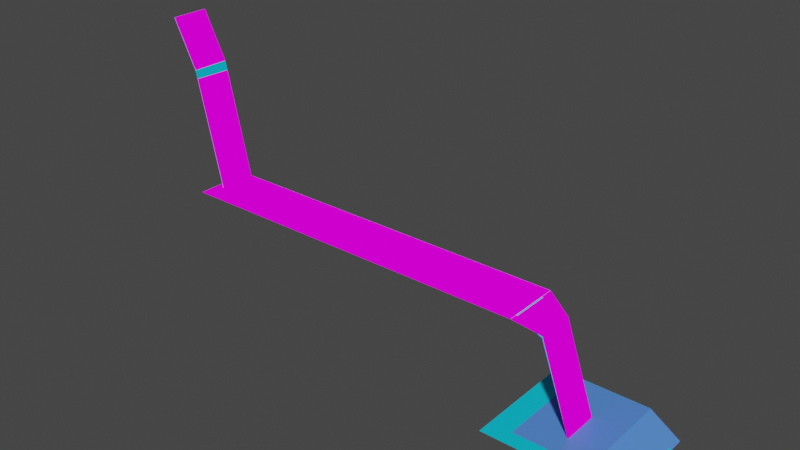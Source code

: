 # Source: waterfalls.blend  (saved by Blender 2.90.8; exported with 4.5.12 LTS)
import bpy
from mathutils import Matrix  # noqa: F401  (used for matrix-valued properties, if any)

bpy.ops.wm.read_factory_settings(use_empty=True)
scene = bpy.context.scene
scene.name = 'Scene'

# ---- collections
col_collection = bpy.data.collections.new('Collection'); scene.collection.children.link(col_collection)

# ---- images (referenced by path relative to the original .blend; pixels are not part of the script)
import os
ASSET_DIR = os.environ.get("B2B_ASSET_DIR", "")  # directory of the original .blend (textures are referenced by path, not embedded)
HERE = os.path.dirname(os.path.abspath(__file__))  # packed textures are extracted next to this script under _unpacked/

def load_image(name, relpath, width, height, colorspace="sRGB"):
    """Load a texture the original file referenced (path relative to the .blend, or extracted next to this script)."""
    p = next((c for c in (os.path.join(HERE, relpath), os.path.join(ASSET_DIR, relpath)) if relpath and os.path.exists(c)), "")
    if p:
        img = bpy.data.images.load(p, check_existing=True)
        img.name = name
    else:  # same state as the original file: an image datablock whose file is absent (Cycles renders it pink)
        img = bpy.data.images.new(name, width, height)
        img.source = "FILE"
        img.filepath = "//" + (relpath or name)
    img.colorspace_settings.name = colorspace
    return img
img_checkerfloortilepink_png = load_image('checkerFloorTilePink.png', 'checkerFloorTilePink.png', 1024, 1024, 'sRGB')

# ---- materials (node trees are filled in below, after node groups)
mat_m_blue_collectible = bpy.data.materials.new('m_blue_collectible')
mat_m_blue_collectible.use_transparent_shadow = False
mat_m_blue_collectible.diffuse_color = (0.0, 0.6092, 0.8118, 1.0)
mat_m_blue_collectible.roughness = 0.5528
mat_water = bpy.data.materials.new('water')
mat_water.use_transparent_shadow = False
mat_pond = bpy.data.materials.new('pond')
mat_pond.use_transparent_shadow = False

# ---- material node trees
mat_m_blue_collectible.use_nodes = True; mat_m_blue_collectible.node_tree.nodes.clear()
_N = mat_m_blue_collectible.node_tree.nodes; _L = mat_m_blue_collectible.node_tree.links
n0 = _N.new('ShaderNodeBsdfPrincipled'); n0.name = 'Principled BSDF'; n0.location = (10, 300)
n0.distribution = 'GGX'
n0.subsurface_method = 'BURLEY'
n0.inputs[0].default_value = (0.0, 0.6092, 0.8118, 1.0)
n0.inputs[2].default_value = 0.5528
n0.inputs[3].default_value = 1.45
n0.inputs[27].default_value = (0.0, 0.0, 0.0, 1.0)
n0.inputs[28].default_value = 1.0
n1 = _N.new('ShaderNodeOutputMaterial'); n1.name = 'Material Output'; n1.location = (300, 300)
n2 = _N.new('ShaderNodeNormalMap'); n2.name = 'Normal Map'; n2.location = (-300, -300)
n2.label = 'Normal/Map'
n2.inputs[0].default_value = 0.0
_L.new(n0.outputs[0], n1.inputs[0])
_L.new(n2.outputs[0], n0.inputs[5])
n1.is_active_output = True
mat_water.use_nodes = True; mat_water.node_tree.nodes.clear()
_N = mat_water.node_tree.nodes; _L = mat_water.node_tree.links
n0 = _N.new('ShaderNodeBsdfPrincipled'); n0.name = 'Principled BSDF'; n0.location = (10, 300)
n0.distribution = 'GGX'
n0.subsurface_method = 'BURLEY'
n0.inputs[3].default_value = 1.45
n0.inputs[27].default_value = (0.0, 0.0, 0.0, 1.0)
n0.inputs[28].default_value = 1.0
n1 = _N.new('ShaderNodeOutputMaterial'); n1.name = 'Material Output'; n1.location = (300, 300)
n2 = _N.new('ShaderNodeTexImage'); n2.name = 'Image Texture'; n2.location = (-438, 244)
n2.image = img_checkerfloortilepink_png
_L.new(n2.outputs[0], n1.inputs[0])
n1.is_active_output = True
mat_pond.use_nodes = True; mat_pond.node_tree.nodes.clear()
_N = mat_pond.node_tree.nodes; _L = mat_pond.node_tree.links
n0 = _N.new('ShaderNodeBsdfPrincipled'); n0.name = 'Principled BSDF'; n0.location = (10, 300)
n0.distribution = 'GGX'
n0.subsurface_method = 'BURLEY'
n0.inputs[0].default_value = (0.08857, 0.2464, 0.8, 1.0)
n0.inputs[3].default_value = 1.45
n0.inputs[27].default_value = (0.0, 0.0, 0.0, 1.0)
n0.inputs[28].default_value = 1.0
n1 = _N.new('ShaderNodeOutputMaterial'); n1.name = 'Material Output'; n1.location = (300, 300)
_L.new(n0.outputs[0], n1.inputs[0])
n1.is_active_output = True

# ---- world
world_world = bpy.data.worlds.new('World'); scene.world = world_world
world_world.use_nodes = True; world_world.node_tree.nodes.clear()
_N = world_world.node_tree.nodes; _L = world_world.node_tree.links
n0 = _N.new('ShaderNodeOutputWorld'); n0.name = 'World Output'; n0.location = (300, 300)
n1 = _N.new('ShaderNodeBackground'); n1.name = 'Background'; n1.location = (10, 300)
n1.inputs[0].default_value = (0.05088, 0.05088, 0.05088, 1.0)
_L.new(n1.outputs[0], n0.inputs[0])
n0.is_active_output = True
world_world.color = (0.05088, 0.05088, 0.05088)
world_world.use_sun_shadow = False
world_world.sun_shadow_jitter_overblur = 0.0

# ---- meshes
me_scene = bpy.data.meshes.new('Scene')
me_scene.from_pydata([(-500.0, -1.11e-14, 500.0), (-400.0, -1.11e-14, 500.0), (-300.0, -1.11e-14, 500.0), (-200.0, -1.11e-14, 500.0), (-100.0, -1.11e-14, 500.0), (0.0, -1.11e-14, 500.0), (100.0, -1.11e-14, 500.0), (200.0, -1.11e-14, 500.0), (300.0, -1.11e-14, 500.0), (400.0, -1.11e-14, 500.0), (500.0, -1.11e-14, 500.0), (-500.0, -8.882e-15, 400.0), (-400.0, -8.882e-15, 400.0), (-300.0, -8.882e-15, 400.0), (-200.0, -8.882e-15, 400.0), (-100.0, -8.882e-15, 400.0), (0.0, -8.882e-15, 400.0), (100.0, -8.882e-15, 400.0), (200.0, -8.882e-15, 400.0), (300.0, -8.882e-15, 400.0), (400.0, -8.882e-15, 400.0), (500.0, -8.882e-15, 400.0), (-500.0, -6.661e-15, 300.0), (-400.0, -6.661e-15, 300.0), (-300.0, -6.661e-15, 300.0), (-200.0, -6.661e-15, 300.0), (-100.0, -6.661e-15, 300.0), (0.0, -6.661e-15, 300.0), (100.0, -6.661e-15, 300.0), (200.0, -6.661e-15, 300.0), (300.0, -6.661e-15, 300.0), (400.0, -6.661e-15, 300.0), (500.0, -6.661e-15, 300.0), (-500.0, -4.441e-15, 200.0), (-400.0, -4.441e-15, 200.0), (-300.0, -4.441e-15, 200.0), (-200.0, -4.441e-15, 200.0), (-100.0, -4.441e-15, 200.0), (0.0, -4.441e-15, 200.0), (100.0, -4.441e-15, 200.0), (200.0, -4.441e-15, 200.0), (300.0, -4.441e-15, 200.0), (400.0, -4.441e-15, 200.0), (500.0, -4.441e-15, 200.0), (-500.0, -2.22e-15, 100.0), (-400.0, -2.22e-15, 100.0), (-300.0, -2.22e-15, 100.0), (-200.0, -2.22e-15, 100.0), (-100.0, -2.22e-15, 100.0), (0.0, -2.22e-15, 100.0), (100.0, -2.22e-15, 100.0), (200.0, -2.22e-15, 100.0), (300.0, -2.22e-15, 100.0), (400.0, -2.22e-15, 100.0), (500.0, -2.22e-15, 100.0), (-500.0, 0.0, 0.0), (-400.0, 0.0, 0.0), (-300.0, 0.0, 0.0), (-200.0, 0.0, 0.0), (-100.0, 0.0, 0.0), (0.0, 0.0, 0.0), (100.0, 0.0, 0.0), (200.0, 0.0, 0.0), (300.0, 0.0, 0.0), (400.0, 0.0, 0.0), (500.0, 0.0, 0.0), (-500.0, 2.22e-15, -100.0), (-400.0, 2.22e-15, -100.0), (-300.0, 2.22e-15, -100.0), (-200.0, 2.22e-15, -100.0), (-100.0, 2.22e-15, -100.0), (0.0, 2.22e-15, -100.0), (100.0, 2.22e-15, -100.0), (200.0, 2.22e-15, -100.0), (300.0, 2.22e-15, -100.0), (400.0, 2.22e-15, -100.0), (500.0, 2.22e-15, -100.0), (-500.0, 4.441e-15, -200.0), (-400.0, 4.441e-15, -200.0), (-300.0, 4.441e-15, -200.0), (-200.0, 4.441e-15, -200.0), (-100.0, 4.441e-15, -200.0), (0.0, 4.441e-15, -200.0), (100.0, 4.441e-15, -200.0), (200.0, 4.441e-15, -200.0), (300.0, 4.441e-15, -200.0), (400.0, 4.441e-15, -200.0), (500.0, 4.441e-15, -200.0), (-500.0, 6.661e-15, -300.0), (-400.0, 6.661e-15, -300.0), (-300.0, 6.661e-15, -300.0), (-200.0, 6.661e-15, -300.0), (-100.0, 6.661e-15, -300.0), (0.0, 6.661e-15, -300.0), (100.0, 6.661e-15, -300.0), (200.0, 6.661e-15, -300.0), (300.0, 6.661e-15, -300.0), (400.0, 6.661e-15, -300.0), (500.0, 6.661e-15, -300.0), (-500.0, 8.882e-15, -400.0), (-400.0, 8.882e-15, -400.0), (-300.0, 8.882e-15, -400.0), (-200.0, 8.882e-15, -400.0), (-100.0, 8.882e-15, -400.0), (0.0, 8.882e-15, -400.0), (100.0, 8.882e-15, -400.0), (200.0, 8.882e-15, -400.0), (300.0, 8.882e-15, -400.0), (400.0, 8.882e-15, -400.0), (500.0, 8.882e-15, -400.0), (-500.0, 1.11e-14, -500.0), (-400.0, 1.11e-14, -500.0), (-300.0, 1.11e-14, -500.0), (-200.0, 1.11e-14, -500.0), (-100.0, 1.11e-14, -500.0), (0.0, 1.11e-14, -500.0), (100.0, 1.11e-14, -500.0), (200.0, 1.11e-14, -500.0), (300.0, 1.11e-14, -500.0), (400.0, 1.11e-14, -500.0), (500.0, 1.11e-14, -500.0)], [], [(9, 10, 21), (9, 21, 20), (8, 9, 20), (20, 21, 32), (8, 20, 19), (7, 8, 19), (20, 32, 31), (19, 20, 31), (31, 32, 43), (7, 19, 18), (6, 7, 18), (19, 31, 30), (18, 19, 30), (31, 43, 42), (30, 31, 42), (42, 43, 54), (6, 18, 17), (5, 6, 17), (18, 30, 29), (17, 18, 29), (30, 42, 41), (29, 30, 41), (42, 54, 53), (41, 42, 53), (53, 54, 65), (5, 17, 16), (4, 5, 16), (17, 29, 28), (16, 17, 28), (29, 41, 40), (28, 29, 40), (41, 53, 52), (40, 41, 52), (53, 65, 64), (52, 53, 64), (64, 65, 76), (4, 16, 15), (3, 4, 15), (16, 28, 27), (15, 16, 27), (28, 40, 39), (27, 28, 39), (40, 52, 51), (39, 40, 51), (52, 64, 63), (51, 52, 63), (64, 76, 75), (63, 64, 75), (75, 76, 87), (3, 15, 14), (2, 3, 14), (15, 27, 26), (14, 15, 26), (27, 39, 38), (26, 27, 38), (39, 51, 50), (38, 39, 50), (51, 63, 62), (50, 51, 62), (63, 75, 74), (62, 63, 74), (75, 87, 86), (74, 75, 86), (86, 87, 98), (86, 98, 97), (97, 98, 109), (74, 86, 85), (85, 86, 97), (62, 74, 73), (73, 74, 85), (50, 62, 61), (61, 62, 73), (38, 50, 49), (49, 50, 61), (97, 109, 108), (108, 109, 120), (108, 120, 119), (85, 97, 96), (96, 97, 108), (107, 108, 119), (96, 108, 107), (107, 119, 118), (73, 85, 84), (84, 85, 96), (61, 73, 72), (72, 73, 84), (95, 96, 107), (84, 96, 95), (106, 107, 118), (95, 107, 106), (106, 118, 117), (83, 84, 95), (72, 84, 83), (60, 61, 72), (49, 61, 60), (94, 95, 106), (83, 95, 94), (105, 106, 117), (94, 106, 105), (105, 117, 116), (71, 72, 83), (60, 72, 71), (82, 83, 94), (71, 83, 82), (93, 94, 105), (82, 94, 93), (104, 105, 116), (93, 105, 104), (104, 116, 115), (103, 104, 115), (103, 115, 114), (92, 93, 104), (92, 104, 103), (81, 82, 93), (81, 93, 92), (70, 71, 82), (70, 82, 81), (59, 60, 71), (59, 71, 70), (102, 103, 114), (102, 114, 113), (91, 92, 103), (91, 103, 102), (80, 81, 92), (80, 92, 91), (69, 70, 81), (69, 81, 80), (101, 102, 113), (101, 113, 112), (90, 91, 102), (90, 102, 101), (79, 80, 91), (79, 91, 90), (100, 101, 112), (100, 112, 111), (89, 90, 101), (89, 101, 100), (99, 100, 111), (99, 111, 110), (88, 100, 99), (88, 89, 100), (77, 89, 88), (78, 90, 89), (77, 78, 89), (78, 79, 90), (66, 78, 77), (66, 67, 78), (67, 79, 78), (55, 67, 66), (67, 68, 79), (68, 80, 79), (68, 69, 80), (55, 56, 67), (56, 68, 67), (44, 56, 55), (57, 69, 68), (56, 57, 68), (44, 45, 56), (45, 57, 56), (33, 45, 44), (57, 58, 69), (58, 70, 69), (58, 59, 70), (33, 34, 45), (22, 34, 33), (45, 46, 57), (46, 58, 57), (34, 46, 45), (47, 59, 58), (46, 47, 58), (22, 23, 34), (11, 23, 22), (34, 35, 46), (35, 47, 46), (23, 35, 34), (47, 48, 59), (48, 60, 59), (48, 49, 60), (11, 12, 23), (0, 12, 11), (0, 1, 12), (23, 24, 35), (12, 24, 23), (35, 36, 47), (36, 48, 47), (24, 36, 35), (37, 49, 48), (36, 37, 48), (37, 38, 49), (26, 38, 37), (1, 13, 12), (12, 13, 24), (1, 2, 13), (2, 14, 13), (24, 25, 36), (25, 37, 36), (25, 26, 37), (13, 25, 24), (13, 14, 25), (14, 26, 25)])
me_scene.polygons.foreach_set('use_smooth', [True] * 200)
_uv = me_scene.uv_layers.new(name='UVSet0')
_uv.uv.foreach_set('vector', [0.9, 0.0, 1.0, 0.0, 1.0, 0.1, 0.9, 0.0, 1.0, 0.1, 0.9, 0.1, 0.8, 0.0, 0.9, 0.0, 0.9, 0.1, 0.9, 0.1, 1.0, 0.1, 1.0, 0.2, 0.8, 0.0, 0.9, 0.1, 0.8, 0.1, 0.7, 0.0, 0.8, 0.0, 0.8, 0.1, 0.9, 0.1, 1.0, 0.2, 0.9, 0.2, 0.8, 0.1, 0.9, 0.1, 0.9, 0.2, 0.9, 0.2, 1.0, 0.2, 1.0, 0.3, 0.7, 0.0, 0.8, 0.1, 0.7, 0.1, 0.6, 0.0, 0.7, 0.0, 0.7, 0.1, 0.8, 0.1, 0.9, 0.2, 0.8, 0.2, 0.7, 0.1, 0.8, 0.1, 0.8, 0.2, 0.9, 0.2, 1.0, 0.3, 0.9, 0.3, 0.8, 0.2, 0.9, 0.2, 0.9, 0.3, 0.9, 0.3, 1.0, 0.3, 1.0, 0.4, 0.6, 0.0, 0.7, 0.1, 0.6, 0.1, 0.5, 0.0, 0.6, 0.0, 0.6, 0.1, 0.7, 0.1, 0.8, 0.2, 0.7, 0.2, 0.6, 0.1, 0.7, 0.1, 0.7, 0.2, 0.8, 0.2, 0.9, 0.3, 0.8, 0.3, 0.7, 0.2, 0.8, 0.2, 0.8, 0.3, 0.9, 0.3, 1.0, 0.4, 0.9, 0.4, 0.8, 0.3, 0.9, 0.3, 0.9, 0.4, 0.9, 0.4, 1.0, 0.4, 1.0, 0.5, 0.5, 0.0, 0.6, 0.1, 0.5, 0.1, 0.4, 0.0, 0.5, 0.0, 0.5, 0.1, 0.6, 0.1, 0.7, 0.2, 0.6, 0.2, 0.5, 0.1, 0.6, 0.1, 0.6, 0.2, 0.7, 0.2, 0.8, 0.3, 0.7, 0.3, 0.6, 0.2, 0.7, 0.2, 0.7, 0.3, 0.8, 0.3, 0.9, 0.4, 0.8, 0.4, 0.7, 0.3, 0.8, 0.3, 0.8, 0.4, 0.9, 0.4, 1.0, 0.5, 0.9, 0.5, 0.8, 0.4, 0.9, 0.4, 0.9, 0.5, 0.9, 0.5, 1.0, 0.5, 1.0, 0.6, 0.4, 0.0, 0.5, 0.1, 0.4, 0.1, 0.3, 0.0, 0.4, 0.0, 0.4, 0.1, 0.5, 0.1, 0.6, 0.2, 0.5, 0.2, 0.4, 0.1, 0.5, 0.1, 0.5, 0.2, 0.6, 0.2, 0.7, 0.3, 0.6, 0.3, 0.5, 0.2, 0.6, 0.2, 0.6, 0.3, 0.7, 0.3, 0.8, 0.4, 0.7, 0.4, 0.6, 0.3, 0.7, 0.3, 0.7, 0.4, 0.8, 0.4, 0.9, 0.5, 0.8, 0.5, 0.7, 0.4, 0.8, 0.4, 0.8, 0.5, 0.9, 0.5, 1.0, 0.6, 0.9, 0.6, 0.8, 0.5, 0.9, 0.5, 0.9, 0.6, 0.9, 0.6, 1.0, 0.6, 1.0, 0.7, 0.3, 0.0, 0.4, 0.1, 0.3, 0.1, 0.2, 0.0, 0.3, 0.0, 0.3, 0.1, 0.4, 0.1, 0.5, 0.2, 0.4, 0.2, 0.3, 0.1, 0.4, 0.1, 0.4, 0.2, 0.5, 0.2, 0.6, 0.3, 0.5, 0.3, 0.4, 0.2, 0.5, 0.2, 0.5, 0.3, 0.6, 0.3, 0.7, 0.4, 0.6, 0.4, 0.5, 0.3, 0.6, 0.3, 0.6, 0.4, 0.7, 0.4, 0.8, 0.5, 0.7, 0.5, 0.6, 0.4, 0.7, 0.4, 0.7, 0.5, 0.8, 0.5, 0.9, 0.6, 0.8, 0.6, 0.7, 0.5, 0.8, 0.5, 0.8, 0.6, 0.9, 0.6, 1.0, 0.7, 0.9, 0.7, 0.8, 0.6, 0.9, 0.6, 0.9, 0.7, 0.9, 0.7, 1.0, 0.7, 1.0, 0.8, 0.9, 0.7, 1.0, 0.8, 0.9, 0.8, 0.9, 0.8, 1.0, 0.8, 1.0, 0.9, 0.8, 0.6, 0.9, 0.7, 0.8, 0.7, 0.8, 0.7, 0.9, 0.7, 0.9, 0.8, 0.7, 0.5, 0.8, 0.6, 0.7, 0.6, 0.7, 0.6, 0.8, 0.6, 0.8, 0.7, 0.6, 0.4, 0.7, 0.5, 0.6, 0.5, 0.6, 0.5, 0.7, 0.5, 0.7, 0.6, 0.5, 0.3, 0.6, 0.4, 0.5, 0.4, 0.5, 0.4, 0.6, 0.4, 0.6, 0.5, 0.9, 0.8, 1.0, 0.9, 0.9, 0.9, 0.9, 0.9, 1.0, 0.9, 1.0, 1.0, 0.9, 0.9, 1.0, 1.0, 0.9, 1.0, 0.8, 0.7, 0.9, 0.8, 0.8, 0.8, 0.8, 0.8, 0.9, 0.8, 0.9, 0.9, 0.8, 0.9, 0.9, 0.9, 0.9, 1.0, 0.8, 0.8, 0.9, 0.9, 0.8, 0.9, 0.8, 0.9, 0.9, 1.0, 0.8, 1.0, 0.7, 0.6, 0.8, 0.7, 0.7, 0.7, 0.7, 0.7, 0.8, 0.7, 0.8, 0.8, 0.6, 0.5, 0.7, 0.6, 0.6, 0.6, 0.6, 0.6, 0.7, 0.6, 0.7, 0.7, 0.7, 0.8, 0.8, 0.8, 0.8, 0.9, 0.7, 0.7, 0.8, 0.8, 0.7, 0.8, 0.7, 0.9, 0.8, 0.9, 0.8, 1.0, 0.7, 0.8, 0.8, 0.9, 0.7, 0.9, 0.7, 0.9, 0.8, 1.0, 0.7, 1.0, 0.6, 0.7, 0.7, 0.7, 0.7, 0.8, 0.6, 0.6, 0.7, 0.7, 0.6, 0.7, 0.5, 0.5, 0.6, 0.5, 0.6, 0.6, 0.5, 0.4, 0.6, 0.5, 0.5, 0.5, 0.6, 0.8, 0.7, 0.8, 0.7, 0.9, 0.6, 0.7, 0.7, 0.8, 0.6, 0.8, 0.6, 0.9, 0.7, 0.9, 0.7, 1.0, 0.6, 0.8, 0.7, 0.9, 0.6, 0.9, 0.6, 0.9, 0.7, 1.0, 0.6, 1.0, 0.5, 0.6, 0.6, 0.6, 0.6, 0.7, 0.5, 0.5, 0.6, 0.6, 0.5, 0.6, 0.5, 0.7, 0.6, 0.7, 0.6, 0.8, 0.5, 0.6, 0.6, 0.7, 0.5, 0.7, 0.5, 0.8, 0.6, 0.8, 0.6, 0.9, 0.5, 0.7, 0.6, 0.8, 0.5, 0.8, 0.5, 0.9, 0.6, 0.9, 0.6, 1.0, 0.5, 0.8, 0.6, 0.9, 0.5, 0.9, 0.5, 0.9, 0.6, 1.0, 0.5, 1.0, 0.4, 0.9, 0.5, 0.9, 0.5, 1.0, 0.4, 0.9, 0.5, 1.0, 0.4, 1.0, 0.4, 0.8, 0.5, 0.8, 0.5, 0.9, 0.4, 0.8, 0.5, 0.9, 0.4, 0.9, 0.4, 0.7, 0.5, 0.7, 0.5, 0.8, 0.4, 0.7, 0.5, 0.8, 0.4, 0.8, 0.4, 0.6, 0.5, 0.6, 0.5, 0.7, 0.4, 0.6, 0.5, 0.7, 0.4, 0.7, 0.4, 0.5, 0.5, 0.5, 0.5, 0.6, 0.4, 0.5, 0.5, 0.6, 0.4, 0.6, 0.3, 0.9, 0.4, 0.9, 0.4, 1.0, 0.3, 0.9, 0.4, 1.0, 0.3, 1.0, 0.3, 0.8, 0.4, 0.8, 0.4, 0.9, 0.3, 0.8, 0.4, 0.9, 0.3, 0.9, 0.3, 0.7, 0.4, 0.7, 0.4, 0.8, 0.3, 0.7, 0.4, 0.8, 0.3, 0.8, 0.3, 0.6, 0.4, 0.6, 0.4, 0.7, 0.3, 0.6, 0.4, 0.7, 0.3, 0.7, 0.2, 0.9, 0.3, 0.9, 0.3, 1.0, 0.2, 0.9, 0.3, 1.0, 0.2, 1.0, 0.2, 0.8, 0.3, 0.8, 0.3, 0.9, 0.2, 0.8, 0.3, 0.9, 0.2, 0.9, 0.2, 0.7, 0.3, 0.7, 0.3, 0.8, 0.2, 0.7, 0.3, 0.8, 0.2, 0.8, 0.1, 0.9, 0.2, 0.9, 0.2, 1.0, 0.1, 0.9, 0.2, 1.0, 0.1, 1.0, 0.1, 0.8, 0.2, 0.8, 0.2, 0.9, 0.1, 0.8, 0.2, 0.9, 0.1, 0.9, 0.0, 0.9, 0.1, 0.9, 0.1, 1.0, 0.0, 0.9, 0.1, 1.0, 0.0, 1.0, 0.0, 0.8, 0.1, 0.9, 0.0, 0.9, 0.0, 0.8, 0.1, 0.8, 0.1, 0.9, 0.0, 0.7, 0.1, 0.8, 0.0, 0.8, 0.1, 0.7, 0.2, 0.8, 0.1, 0.8, 0.0, 0.7, 0.1, 0.7, 0.1, 0.8, 0.1, 0.7, 0.2, 0.7, 0.2, 0.8, 0.0, 0.6, 0.1, 0.7, 0.0, 0.7, 0.0, 0.6, 0.1, 0.6, 0.1, 0.7, 0.1, 0.6, 0.2, 0.7, 0.1, 0.7, 0.0, 0.5, 0.1, 0.6, 0.0, 0.6, 0.1, 0.6, 0.2, 0.6, 0.2, 0.7, 0.2, 0.6, 0.3, 0.7, 0.2, 0.7, 0.2, 0.6, 0.3, 0.6, 0.3, 0.7, 0.0, 0.5, 0.1, 0.5, 0.1, 0.6, 0.1, 0.5, 0.2, 0.6, 0.1, 0.6, 0.0, 0.4, 0.1, 0.5, 0.0, 0.5, 0.2, 0.5, 0.3, 0.6, 0.2, 0.6, 0.1, 0.5, 0.2, 0.5, 0.2, 0.6, 0.0, 0.4, 0.1, 0.4, 0.1, 0.5, 0.1, 0.4, 0.2, 0.5, 0.1, 0.5, 0.0, 0.3, 0.1, 0.4, 0.0, 0.4, 0.2, 0.5, 0.3, 0.5, 0.3, 0.6, 0.3, 0.5, 0.4, 0.6, 0.3, 0.6, 0.3, 0.5, 0.4, 0.5, 0.4, 0.6, 0.0, 0.3, 0.1, 0.3, 0.1, 0.4, 0.0, 0.2, 0.1, 0.3, 0.0, 0.3, 0.1, 0.4, 0.2, 0.4, 0.2, 0.5, 0.2, 0.4, 0.3, 0.5, 0.2, 0.5, 0.1, 0.3, 0.2, 0.4, 0.1, 0.4, 0.3, 0.4, 0.4, 0.5, 0.3, 0.5, 0.2, 0.4, 0.3, 0.4, 0.3, 0.5, 0.0, 0.2, 0.1, 0.2, 0.1, 0.3, 0.0, 0.1, 0.1, 0.2, 0.0, 0.2, 0.1, 0.3, 0.2, 0.3, 0.2, 0.4, 0.2, 0.3, 0.3, 0.4, 0.2, 0.4, 0.1, 0.2, 0.2, 0.3, 0.1, 0.3, 0.3, 0.4, 0.4, 0.4, 0.4, 0.5, 0.4, 0.4, 0.5, 0.5, 0.4, 0.5, 0.4, 0.4, 0.5, 0.4, 0.5, 0.5, 0.0, 0.1, 0.1, 0.1, 0.1, 0.2, 0.0, 0.0, 0.1, 0.1, 0.0, 0.1, 0.0, 0.0, 0.1, 0.0, 0.1, 0.1, 0.1, 0.2, 0.2, 0.2, 0.2, 0.3, 0.1, 0.1, 0.2, 0.2, 0.1, 0.2, 0.2, 0.3, 0.3, 0.3, 0.3, 0.4, 0.3, 0.3, 0.4, 0.4, 0.3, 0.4, 0.2, 0.2, 0.3, 0.3, 0.2, 0.3, 0.4, 0.3, 0.5, 0.4, 0.4, 0.4, 0.3, 0.3, 0.4, 0.3, 0.4, 0.4, 0.4, 0.3, 0.5, 0.3, 0.5, 0.4, 0.4, 0.2, 0.5, 0.3, 0.4, 0.3, 0.1, 0.0, 0.2, 0.1, 0.1, 0.1, 0.1, 0.1, 0.2, 0.1, 0.2, 0.2, 0.1, 0.0, 0.2, 0.0, 0.2, 0.1, 0.2, 0.0, 0.3, 0.1, 0.2, 0.1, 0.2, 0.2, 0.3, 0.2, 0.3, 0.3, 0.3, 0.2, 0.4, 0.3, 0.3, 0.3, 0.3, 0.2, 0.4, 0.2, 0.4, 0.3, 0.2, 0.1, 0.3, 0.2, 0.2, 0.2, 0.2, 0.1, 0.3, 0.1, 0.3, 0.2, 0.3, 0.1, 0.4, 0.2, 0.3, 0.2])
me_scene.materials.append(mat_m_blue_collectible)
me_scene.use_remesh_fix_poles = True
me_scene.use_remesh_preserve_attributes = False
me_scene.use_mirror_vertex_groups = False
me_scene.update()
me_scene.normals_split_custom_set([tuple(v) for v in zip(*[iter([0.0, 1.0, 2.22e-17, 0.0, 1.0, 2.22e-17, 0.0, 1.0, 2.22e-17, 0.0, 1.0, 2.22e-17, 0.0, 1.0, 2.22e-17, 0.0, 1.0, 2.22e-17, 0.0, 1.0, 2.22e-17, 0.0, 1.0, 2.22e-17, 0.0, 1.0, 2.22e-17, 0.0, 1.0, 2.22e-17, 0.0, 1.0, 2.22e-17, 0.0, 1.0, 2.22e-17, 0.0, 1.0, 2.22e-17, 0.0, 1.0, 2.22e-17, 0.0, 1.0, 2.22e-17, 0.0, 1.0, 2.22e-17, 0.0, 1.0, 2.22e-17, 0.0, 1.0, 2.22e-17, 0.0, 1.0, 2.22e-17, 0.0, 1.0, 2.22e-17, 0.0, 1.0, 2.22e-17, 0.0, 1.0, 2.22e-17, 0.0, 1.0, 2.22e-17, 0.0, 1.0, 2.22e-17, 0.0, 1.0, 2.22e-17, 0.0, 1.0, 2.22e-17, 0.0, 1.0, 2.22e-17, 0.0, 1.0, 2.22e-17, 0.0, 1.0, 2.22e-17, 0.0, 1.0, 2.22e-17, 0.0, 1.0, 2.22e-17, 0.0, 1.0, 2.22e-17, 0.0, 1.0, 2.22e-17, 0.0, 1.0, 2.22e-17, 0.0, 1.0, 2.22e-17, 0.0, 1.0, 2.22e-17, 0.0, 1.0, 2.22e-17, 0.0, 1.0, 2.22e-17, 0.0, 1.0, 2.22e-17, 0.0, 1.0, 2.22e-17, 0.0, 1.0, 2.22e-17, 0.0, 1.0, 2.22e-17, 0.0, 1.0, 2.22e-17, 0.0, 1.0, 2.22e-17, 0.0, 1.0, 2.22e-17, 0.0, 1.0, 2.22e-17, 0.0, 1.0, 2.22e-17, 0.0, 1.0, 2.22e-17, 0.0, 1.0, 2.22e-17, 0.0, 1.0, 2.22e-17, 0.0, 1.0, 2.22e-17, 0.0, 1.0, 2.22e-17, 0.0, 1.0, 2.22e-17, 0.0, 1.0, 2.22e-17, 0.0, 1.0, 2.22e-17, 0.0, 1.0, 2.22e-17, 0.0, 1.0, 2.22e-17, 0.0, 1.0, 2.22e-17, 0.0, 1.0, 2.22e-17, 0.0, 1.0, 2.22e-17, 0.0, 1.0, 2.22e-17, 0.0, 1.0, 2.22e-17, 0.0, 1.0, 2.22e-17, 0.0, 1.0, 2.22e-17, 0.0, 1.0, 2.22e-17, 0.0, 1.0, 2.22e-17, 0.0, 1.0, 2.22e-17, 0.0, 1.0, 2.22e-17, 0.0, 1.0, 2.22e-17, 0.0, 1.0, 2.22e-17, 0.0, 1.0, 2.22e-17, 0.0, 1.0, 2.22e-17, 0.0, 1.0, 2.22e-17, 0.0, 1.0, 2.22e-17, 0.0, 1.0, 2.22e-17, 0.0, 1.0, 2.22e-17, 0.0, 1.0, 2.22e-17, 0.0, 1.0, 2.22e-17, 0.0, 1.0, 2.22e-17, 0.0, 1.0, 2.22e-17, 0.0, 1.0, 2.22e-17, 0.0, 1.0, 2.22e-17, 0.0, 1.0, 2.22e-17, 0.0, 1.0, 2.22e-17, 0.0, 1.0, 2.22e-17, 0.0, 1.0, 2.22e-17, 0.0, 1.0, 2.22e-17, 0.0, 1.0, 2.22e-17, 0.0, 1.0, 2.22e-17, 0.0, 1.0, 2.22e-17, 0.0, 1.0, 2.22e-17, 0.0, 1.0, 2.22e-17, 0.0, 1.0, 2.22e-17, 0.0, 1.0, 2.22e-17, 0.0, 1.0, 2.22e-17, 0.0, 1.0, 2.22e-17, 0.0, 1.0, 2.22e-17, 0.0, 1.0, 2.22e-17, 0.0, 1.0, 2.22e-17, 0.0, 1.0, 2.22e-17, 0.0, 1.0, 2.22e-17, 0.0, 1.0, 2.22e-17, 0.0, 1.0, 2.22e-17, 0.0, 1.0, 2.22e-17, 0.0, 1.0, 2.22e-17, 0.0, 1.0, 2.22e-17, 0.0, 1.0, 2.22e-17, 0.0, 1.0, 2.22e-17, 0.0, 1.0, 2.22e-17, 0.0, 1.0, 2.22e-17, 0.0, 1.0, 2.22e-17, 0.0, 1.0, 2.22e-17, 0.0, 1.0, 2.22e-17, 0.0, 1.0, 2.22e-17, 0.0, 1.0, 2.22e-17, 0.0, 1.0, 2.22e-17, 0.0, 1.0, 2.22e-17, 0.0, 1.0, 2.22e-17, 0.0, 1.0, 2.22e-17, 0.0, 1.0, 2.22e-17, 0.0, 1.0, 2.22e-17, 0.0, 1.0, 2.22e-17, 0.0, 1.0, 2.22e-17, 0.0, 1.0, 2.22e-17, 0.0, 1.0, 2.22e-17, 0.0, 1.0, 2.22e-17, 0.0, 1.0, 2.22e-17, 0.0, 1.0, 2.22e-17, 0.0, 1.0, 2.22e-17, 0.0, 1.0, 2.22e-17, 0.0, 1.0, 2.22e-17, 0.0, 1.0, 2.22e-17, 0.0, 1.0, 2.22e-17, 0.0, 1.0, 2.22e-17, 0.0, 1.0, 2.22e-17, 0.0, 1.0, 2.22e-17, 0.0, 1.0, 2.22e-17, 0.0, 1.0, 2.22e-17, 0.0, 1.0, 2.22e-17, 0.0, 1.0, 2.22e-17, 0.0, 1.0, 2.22e-17, 0.0, 1.0, 2.22e-17, 0.0, 1.0, 2.22e-17, 0.0, 1.0, 2.22e-17, 0.0, 1.0, 2.22e-17, 0.0, 1.0, 2.22e-17, 0.0, 1.0, 2.22e-17, 0.0, 1.0, 2.22e-17, 0.0, 1.0, 2.22e-17, 0.0, 1.0, 2.22e-17, 0.0, 1.0, 2.22e-17, 0.0, 1.0, 2.22e-17, 0.0, 1.0, 2.22e-17, 0.0, 1.0, 2.22e-17, 0.0, 1.0, 2.22e-17, 0.0, 1.0, 2.22e-17, 0.0, 1.0, 2.22e-17, 0.0, 1.0, 2.22e-17, 0.0, 1.0, 2.22e-17, 0.0, 1.0, 2.22e-17, 0.0, 1.0, 2.22e-17, 0.0, 1.0, 2.22e-17, 0.0, 1.0, 2.22e-17, 0.0, 1.0, 2.22e-17, 0.0, 1.0, 2.22e-17, 0.0, 1.0, 2.22e-17, 0.0, 1.0, 2.22e-17, 0.0, 1.0, 2.22e-17, 0.0, 1.0, 2.22e-17, 0.0, 1.0, 2.22e-17, 0.0, 1.0, 2.22e-17, 0.0, 1.0, 2.22e-17, 0.0, 1.0, 2.22e-17, 0.0, 1.0, 2.22e-17, 0.0, 1.0, 2.22e-17, 0.0, 1.0, 2.22e-17, 0.0, 1.0, 2.22e-17, 0.0, 1.0, 2.22e-17, 0.0, 1.0, 2.22e-17, 0.0, 1.0, 2.22e-17, 0.0, 1.0, 2.22e-17, 0.0, 1.0, 2.22e-17, 0.0, 1.0, 2.22e-17, 0.0, 1.0, 2.22e-17, 0.0, 1.0, 2.22e-17, 0.0, 1.0, 2.22e-17, 0.0, 1.0, 2.22e-17, 0.0, 1.0, 2.22e-17, 0.0, 1.0, 2.22e-17, 0.0, 1.0, 2.22e-17, 0.0, 1.0, 2.22e-17, 0.0, 1.0, 2.22e-17, 0.0, 1.0, 2.22e-17, 0.0, 1.0, 2.22e-17, 0.0, 1.0, 2.22e-17, 0.0, 1.0, 2.22e-17, 0.0, 1.0, 2.22e-17, 0.0, 1.0, 2.22e-17, 0.0, 1.0, 2.22e-17, 0.0, 1.0, 2.22e-17, 0.0, 1.0, 2.22e-17, 0.0, 1.0, 2.22e-17, 0.0, 1.0, 2.22e-17, 0.0, 1.0, 2.22e-17, 0.0, 1.0, 2.22e-17, 0.0, 1.0, 2.22e-17, 0.0, 1.0, 2.22e-17, 0.0, 1.0, 2.22e-17, 0.0, 1.0, 2.22e-17, 0.0, 1.0, 2.22e-17, 0.0, 1.0, 2.22e-17, 0.0, 1.0, 2.22e-17, 0.0, 1.0, 2.22e-17, 0.0, 1.0, 2.22e-17, 0.0, 1.0, 2.22e-17, 0.0, 1.0, 2.22e-17, 0.0, 1.0, 2.22e-17, 0.0, 1.0, 2.22e-17, 0.0, 1.0, 2.22e-17, 0.0, 1.0, 2.22e-17, 0.0, 1.0, 2.22e-17, 0.0, 1.0, 2.22e-17, 0.0, 1.0, 2.22e-17, 0.0, 1.0, 2.22e-17, 0.0, 1.0, 2.22e-17, 0.0, 1.0, 2.22e-17, 0.0, 1.0, 2.22e-17, 0.0, 1.0, 2.22e-17, 0.0, 1.0, 2.22e-17, 0.0, 1.0, 2.22e-17, 0.0, 1.0, 2.22e-17, 0.0, 1.0, 2.22e-17, 0.0, 1.0, 2.22e-17, 0.0, 1.0, 2.22e-17, 0.0, 1.0, 2.22e-17, 0.0, 1.0, 2.22e-17, 0.0, 1.0, 2.22e-17, 0.0, 1.0, 2.22e-17, 0.0, 1.0, 2.22e-17, 0.0, 1.0, 2.22e-17, 0.0, 1.0, 2.22e-17, 0.0, 1.0, 2.22e-17, 0.0, 1.0, 2.22e-17, 0.0, 1.0, 2.22e-17, 0.0, 1.0, 2.22e-17, 0.0, 1.0, 2.22e-17, 0.0, 1.0, 2.22e-17, 0.0, 1.0, 2.22e-17, 0.0, 1.0, 2.22e-17, 0.0, 1.0, 2.22e-17, 0.0, 1.0, 2.22e-17, 0.0, 1.0, 2.22e-17, 0.0, 1.0, 2.22e-17, 0.0, 1.0, 2.22e-17, 0.0, 1.0, 2.22e-17, 0.0, 1.0, 2.22e-17, 0.0, 1.0, 2.22e-17, 0.0, 1.0, 2.22e-17, 0.0, 1.0, 2.22e-17, 0.0, 1.0, 2.22e-17, 0.0, 1.0, 2.22e-17, 0.0, 1.0, 2.22e-17, 0.0, 1.0, 2.22e-17, 0.0, 1.0, 2.22e-17, 0.0, 1.0, 2.22e-17, 0.0, 1.0, 2.22e-17, 0.0, 1.0, 2.22e-17, 0.0, 1.0, 2.22e-17, 0.0, 1.0, 2.22e-17, 0.0, 1.0, 2.22e-17, 0.0, 1.0, 2.22e-17, 0.0, 1.0, 2.22e-17, 0.0, 1.0, 2.22e-17, 0.0, 1.0, 2.22e-17, 0.0, 1.0, 2.22e-17, 0.0, 1.0, 2.22e-17, 0.0, 1.0, 2.22e-17, 0.0, 1.0, 2.22e-17, 0.0, 1.0, 2.22e-17, 0.0, 1.0, 2.22e-17, 0.0, 1.0, 2.22e-17, 0.0, 1.0, 2.22e-17, 0.0, 1.0, 2.22e-17, 0.0, 1.0, 2.22e-17, 0.0, 1.0, 2.22e-17, 0.0, 1.0, 2.22e-17, 0.0, 1.0, 2.22e-17, 0.0, 1.0, 2.22e-17, 0.0, 1.0, 2.22e-17, 0.0, 1.0, 2.22e-17, 0.0, 1.0, 2.22e-17, 0.0, 1.0, 2.22e-17, 0.0, 1.0, 2.22e-17, 0.0, 1.0, 2.22e-17, 0.0, 1.0, 2.22e-17, 0.0, 1.0, 2.22e-17, 0.0, 1.0, 2.22e-17, 0.0, 1.0, 2.22e-17, 0.0, 1.0, 2.22e-17, 0.0, 1.0, 2.22e-17, 0.0, 1.0, 2.22e-17, 0.0, 1.0, 2.22e-17, 0.0, 1.0, 2.22e-17, 0.0, 1.0, 2.22e-17, 0.0, 1.0, 2.22e-17, 0.0, 1.0, 2.22e-17, 0.0, 1.0, 2.22e-17, 0.0, 1.0, 2.22e-17, 0.0, 1.0, 2.22e-17, 0.0, 1.0, 2.22e-17, 0.0, 1.0, 2.22e-17, 0.0, 1.0, 2.22e-17, 0.0, 1.0, 2.22e-17, 0.0, 1.0, 2.22e-17, 0.0, 1.0, 2.22e-17, 0.0, 1.0, 2.22e-17, 0.0, 1.0, 2.22e-17, 0.0, 1.0, 2.22e-17, 0.0, 1.0, 2.22e-17, 0.0, 1.0, 2.22e-17, 0.0, 1.0, 2.22e-17, 0.0, 1.0, 2.22e-17, 0.0, 1.0, 2.22e-17, 0.0, 1.0, 2.22e-17, 0.0, 1.0, 2.22e-17, 0.0, 1.0, 2.22e-17, 0.0, 1.0, 2.22e-17, 0.0, 1.0, 2.22e-17, 0.0, 1.0, 2.22e-17, 0.0, 1.0, 2.22e-17, 0.0, 1.0, 2.22e-17, 0.0, 1.0, 2.22e-17, 0.0, 1.0, 2.22e-17, 0.0, 1.0, 2.22e-17, 0.0, 1.0, 2.22e-17, 0.0, 1.0, 2.22e-17, 0.0, 1.0, 2.22e-17, 0.0, 1.0, 2.22e-17, 0.0, 1.0, 2.22e-17, 0.0, 1.0, 2.22e-17, 0.0, 1.0, 2.22e-17, 0.0, 1.0, 2.22e-17, 0.0, 1.0, 2.22e-17, 0.0, 1.0, 2.22e-17, 0.0, 1.0, 2.22e-17, 0.0, 1.0, 2.22e-17, 0.0, 1.0, 2.22e-17, 0.0, 1.0, 2.22e-17, 0.0, 1.0, 2.22e-17, 0.0, 1.0, 2.22e-17, 0.0, 1.0, 2.22e-17, 0.0, 1.0, 2.22e-17, 0.0, 1.0, 2.22e-17, 0.0, 1.0, 2.22e-17, 0.0, 1.0, 2.22e-17, 0.0, 1.0, 2.22e-17, 0.0, 1.0, 2.22e-17, 0.0, 1.0, 2.22e-17, 0.0, 1.0, 2.22e-17, 0.0, 1.0, 2.22e-17, 0.0, 1.0, 2.22e-17, 0.0, 1.0, 2.22e-17, 0.0, 1.0, 2.22e-17, 0.0, 1.0, 2.22e-17, 0.0, 1.0, 2.22e-17, 0.0, 1.0, 2.22e-17, 0.0, 1.0, 2.22e-17, 0.0, 1.0, 2.22e-17, 0.0, 1.0, 2.22e-17, 0.0, 1.0, 2.22e-17, 0.0, 1.0, 2.22e-17, 0.0, 1.0, 2.22e-17, 0.0, 1.0, 2.22e-17, 0.0, 1.0, 2.22e-17, 0.0, 1.0, 2.22e-17, 0.0, 1.0, 2.22e-17, 0.0, 1.0, 2.22e-17, 0.0, 1.0, 2.22e-17, 0.0, 1.0, 2.22e-17, 0.0, 1.0, 2.22e-17, 0.0, 1.0, 2.22e-17, 0.0, 1.0, 2.22e-17, 0.0, 1.0, 2.22e-17, 0.0, 1.0, 2.22e-17, 0.0, 1.0, 2.22e-17, 0.0, 1.0, 2.22e-17, 0.0, 1.0, 2.22e-17, 0.0, 1.0, 2.22e-17, 0.0, 1.0, 2.22e-17, 0.0, 1.0, 2.22e-17, 0.0, 1.0, 2.22e-17, 0.0, 1.0, 2.22e-17, 0.0, 1.0, 2.22e-17, 0.0, 1.0, 2.22e-17, 0.0, 1.0, 2.22e-17, 0.0, 1.0, 2.22e-17, 0.0, 1.0, 2.22e-17, 0.0, 1.0, 2.22e-17, 0.0, 1.0, 2.22e-17, 0.0, 1.0, 2.22e-17, 0.0, 1.0, 2.22e-17, 0.0, 1.0, 2.22e-17, 0.0, 1.0, 2.22e-17, 0.0, 1.0, 2.22e-17, 0.0, 1.0, 2.22e-17, 0.0, 1.0, 2.22e-17, 0.0, 1.0, 2.22e-17, 0.0, 1.0, 2.22e-17, 0.0, 1.0, 2.22e-17, 0.0, 1.0, 2.22e-17, 0.0, 1.0, 2.22e-17, 0.0, 1.0, 2.22e-17, 0.0, 1.0, 2.22e-17, 0.0, 1.0, 2.22e-17, 0.0, 1.0, 2.22e-17, 0.0, 1.0, 2.22e-17, 0.0, 1.0, 2.22e-17, 0.0, 1.0, 2.22e-17, 0.0, 1.0, 2.22e-17, 0.0, 1.0, 2.22e-17, 0.0, 1.0, 2.22e-17, 0.0, 1.0, 2.22e-17, 0.0, 1.0, 2.22e-17, 0.0, 1.0, 2.22e-17, 0.0, 1.0, 2.22e-17, 0.0, 1.0, 2.22e-17, 0.0, 1.0, 2.22e-17, 0.0, 1.0, 2.22e-17, 0.0, 1.0, 2.22e-17, 0.0, 1.0, 2.22e-17, 0.0, 1.0, 2.22e-17, 0.0, 1.0, 2.22e-17, 0.0, 1.0, 2.22e-17, 0.0, 1.0, 2.22e-17, 0.0, 1.0, 2.22e-17, 0.0, 1.0, 2.22e-17, 0.0, 1.0, 2.22e-17, 0.0, 1.0, 2.22e-17, 0.0, 1.0, 2.22e-17, 0.0, 1.0, 2.22e-17, 0.0, 1.0, 2.22e-17, 0.0, 1.0, 2.22e-17, 0.0, 1.0, 2.22e-17, 0.0, 1.0, 2.22e-17, 0.0, 1.0, 2.22e-17, 0.0, 1.0, 2.22e-17, 0.0, 1.0, 2.22e-17, 0.0, 1.0, 2.22e-17, 0.0, 1.0, 2.22e-17, 0.0, 1.0, 2.22e-17, 0.0, 1.0, 2.22e-17, 0.0, 1.0, 2.22e-17, 0.0, 1.0, 2.22e-17, 0.0, 1.0, 2.22e-17, 0.0, 1.0, 2.22e-17, 0.0, 1.0, 2.22e-17, 0.0, 1.0, 2.22e-17, 0.0, 1.0, 2.22e-17, 0.0, 1.0, 2.22e-17, 0.0, 1.0, 2.22e-17, 0.0, 1.0, 2.22e-17, 0.0, 1.0, 2.22e-17, 0.0, 1.0, 2.22e-17, 0.0, 1.0, 2.22e-17, 0.0, 1.0, 2.22e-17, 0.0, 1.0, 2.22e-17, 0.0, 1.0, 2.22e-17, 0.0, 1.0, 2.22e-17, 0.0, 1.0, 2.22e-17, 0.0, 1.0, 2.22e-17, 0.0, 1.0, 2.22e-17, 0.0, 1.0, 2.22e-17, 0.0, 1.0, 2.22e-17, 0.0, 1.0, 2.22e-17, 0.0, 1.0, 2.22e-17, 0.0, 1.0, 2.22e-17, 0.0, 1.0, 2.22e-17, 0.0, 1.0, 2.22e-17, 0.0, 1.0, 2.22e-17, 0.0, 1.0, 2.22e-17, 0.0, 1.0, 2.22e-17, 0.0, 1.0, 2.22e-17, 0.0, 1.0, 2.22e-17, 0.0, 1.0, 2.22e-17, 0.0, 1.0, 2.22e-17, 0.0, 1.0, 2.22e-17, 0.0, 1.0, 2.22e-17, 0.0, 1.0, 2.22e-17, 0.0, 1.0, 2.22e-17, 0.0, 1.0, 2.22e-17, 0.0, 1.0, 2.22e-17, 0.0, 1.0, 2.22e-17, 0.0, 1.0, 2.22e-17, 0.0, 1.0, 2.22e-17, 0.0, 1.0, 2.22e-17, 0.0, 1.0, 2.22e-17, 0.0, 1.0, 2.22e-17, 0.0, 1.0, 2.22e-17, 0.0, 1.0, 2.22e-17, 0.0, 1.0, 2.22e-17, 0.0, 1.0, 2.22e-17, 0.0, 1.0, 2.22e-17, 0.0, 1.0, 2.22e-17, 0.0, 1.0, 2.22e-17, 0.0, 1.0, 2.22e-17, 0.0, 1.0, 2.22e-17, 0.0, 1.0, 2.22e-17, 0.0, 1.0, 2.22e-17, 0.0, 1.0, 2.22e-17, 0.0, 1.0, 2.22e-17, 0.0, 1.0, 2.22e-17, 0.0, 1.0, 2.22e-17, 0.0, 1.0, 2.22e-17, 0.0, 1.0, 2.22e-17, 0.0, 1.0, 2.22e-17, 0.0, 1.0, 2.22e-17, 0.0, 1.0, 2.22e-17, 0.0, 1.0, 2.22e-17, 0.0, 1.0, 2.22e-17, 0.0, 1.0, 2.22e-17, 0.0, 1.0, 2.22e-17, 0.0, 1.0, 2.22e-17, 0.0, 1.0, 2.22e-17, 0.0, 1.0, 2.22e-17, 0.0, 1.0, 2.22e-17, 0.0, 1.0, 2.22e-17, 0.0, 1.0, 2.22e-17, 0.0, 1.0, 2.22e-17, 0.0, 1.0, 2.22e-17, 0.0, 1.0, 2.22e-17, 0.0, 1.0, 2.22e-17, 0.0, 1.0, 2.22e-17, 0.0, 1.0, 2.22e-17, 0.0, 1.0, 2.22e-17, 0.0, 1.0, 2.22e-17, 0.0, 1.0, 2.22e-17, 0.0, 1.0, 2.22e-17, 0.0, 1.0, 2.22e-17, 0.0, 1.0, 2.22e-17, 0.0, 1.0, 2.22e-17, 0.0, 1.0, 2.22e-17, 0.0, 1.0, 2.22e-17, 0.0, 1.0, 2.22e-17, 0.0, 1.0, 2.22e-17, 0.0, 1.0, 2.22e-17, 0.0, 1.0, 2.22e-17, 0.0, 1.0, 2.22e-17, 0.0, 1.0, 2.22e-17, 0.0, 1.0, 2.22e-17, 0.0, 1.0, 2.22e-17, 0.0, 1.0, 2.22e-17, 0.0, 1.0, 2.22e-17, 0.0, 1.0, 2.22e-17, 0.0, 1.0, 2.22e-17, 0.0, 1.0, 2.22e-17, 0.0, 1.0, 2.22e-17, 0.0, 1.0, 2.22e-17, 0.0, 1.0, 2.22e-17, 0.0, 1.0, 2.22e-17, 0.0, 1.0, 2.22e-17, 0.0, 1.0, 2.22e-17, 0.0, 1.0, 2.22e-17, 0.0, 1.0, 2.22e-17, 0.0, 1.0, 2.22e-17, 0.0, 1.0, 2.22e-17, 0.0, 1.0, 2.22e-17, 0.0, 1.0, 2.22e-17, 0.0, 1.0, 2.22e-17, 0.0, 1.0, 2.22e-17, 0.0, 1.0, 2.22e-17, 0.0, 1.0, 2.22e-17, 0.0, 1.0, 2.22e-17, 0.0, 1.0, 2.22e-17, 0.0, 1.0, 2.22e-17, 0.0, 1.0, 2.22e-17, 0.0, 1.0, 2.22e-17, 0.0, 1.0, 2.22e-17, 0.0, 1.0, 2.22e-17, 0.0, 1.0, 2.22e-17, 0.0, 1.0, 2.22e-17, 0.0, 1.0, 2.22e-17, 0.0, 1.0, 2.22e-17, 0.0, 1.0, 2.22e-17, 0.0, 1.0, 2.22e-17, 0.0, 1.0, 2.22e-17, 0.0, 1.0, 2.22e-17, 0.0, 1.0, 2.22e-17, 0.0, 1.0, 2.22e-17, 0.0, 1.0, 2.22e-17, 0.0, 1.0, 2.22e-17, 0.0, 1.0, 2.22e-17, 0.0, 1.0, 2.22e-17, 0.0, 1.0, 2.22e-17, 0.0, 1.0, 2.22e-17, 0.0, 1.0, 2.22e-17, 0.0, 1.0, 2.22e-17, 0.0, 1.0, 2.22e-17, 0.0, 1.0, 2.22e-17, 0.0, 1.0, 2.22e-17, 0.0, 1.0, 2.22e-17])] * 3)])
me_plane = bpy.data.meshes.new('Plane')
me_plane.from_pydata([(-42.51, -2.97, 23.46), (-40.47, -2.97, 19.49), (-42.51, 0.2018, 23.46), (-40.47, 0.2018, 19.49), (-38.01, -2.97, 8.858), (-38.01, 0.2018, 8.858), (-40.14, -3.667, 9.011), (-8.773, -3.667, 9.011), (-40.14, 1.33, 9.011), (-8.773, 1.33, 9.011), (-6.541, -3.003, 8.239), (-6.541, 0.2198, 8.239), (-3.923, -3.003, 0.7157), (-3.923, 0.2198, 0.7157), (-7.373, -4.84, 0.8411), (-1.241, -4.84, 0.8411), (-7.373, 3.824, 0.8411), (-1.241, 3.824, 0.8411), (1.281, -4.84, -0.8169), (1.281, 3.824, -0.8169)], [], [(0, 1, 3, 2), (3, 1, 4, 5), (6, 7, 9, 8), (9, 7, 10, 11), (11, 10, 12, 13), (14, 15, 17, 16), (17, 15, 18, 19)])
me_plane.polygons.foreach_set('material_index', [0, 0, 0, 0, 0, 1, 1])
_uv = me_plane.uv_layers.new(name='UVMap')
_uv.uv.foreach_set('vector', [0.6613, 1.274, 0.6613, 0.8142, 0.334, 0.8142, 0.334, 1.274, 0.334, 0.8142, 0.6613, 0.8142, 0.6613, -0.3123, 0.334, -0.3123, 0.755, 2.644, 0.755, -0.5931, 0.2393, -0.5931, 0.2393, 2.644, 0.2393, -0.5931, 0.755, -0.5931, 0.6865, -0.8467, 0.3539, -0.8467, 0.3539, -0.8467, 0.6865, -0.8467, 0.6865, -1.644, 0.3539, -1.644, 0.9384, 0.9753, 0.9384, 0.3426, 0.04429, 0.3426, 0.04429, 0.9753, 0.04429, 0.3426, 0.9384, 0.3426, 0.9384, 0.03101, 0.04429, 0.03101])
me_plane.materials.append(mat_water)
me_plane.materials.append(mat_pond)
me_plane.use_remesh_fix_poles = True
me_plane.use_remesh_preserve_attributes = False
me_plane.use_mirror_vertex_groups = False
me_plane.update()

# ---- objects
ob_plane = bpy.data.objects.new('Plane', me_scene)
ob_plane__1 = bpy.data.objects.new('Plane__1_', me_scene)
ob_plane__2 = bpy.data.objects.new('Plane__2_', me_scene)
ob_plane__3 = bpy.data.objects.new('Plane__3_', me_scene)
ob_plane__4 = bpy.data.objects.new('Plane__4_', me_scene)
ob_plane__5 = bpy.data.objects.new('Plane__5_', me_scene)
ob_plane__7 = bpy.data.objects.new('Plane__7_', me_scene)
ob_water_rough = bpy.data.objects.new('water_rough', None)
ob_waterfalls = bpy.data.objects.new('waterfalls', me_plane)

# ---- transforms, parenting, visibility, modifiers, constraints
ob_plane.parent = ob_water_rough
ob_plane.location = (-4149.0, 2146.0, 138.7)
ob_plane.rotation_euler = (0.0, 0.0, -1.097)
ob_plane.scale = (0.45, 1.0, 0.32)
ob_plane.color = (0.8, 0.8, 0.8, 1.0)
ob_plane.lineart.crease_threshold = 0.0
ob_plane__1.parent = ob_water_rough
ob_plane__1.location = (-3935.0, 1462.0, 138.7)
ob_plane__1.rotation_euler = (0.0, 0.0, -1.345)
ob_plane__1.scale = (1.0, 1.0, 0.32)
ob_plane__1.color = (0.8, 0.8, 0.8, 1.0)
ob_plane__1.lineart.crease_threshold = 0.0
ob_plane__2.parent = ob_water_rough
ob_plane__2.location = (-2445.0, 901.0, 115.7)
ob_plane__2.scale = (3.14, 1.0, 0.5)
ob_plane__2.color = (0.8, 0.8, 0.8, 1.0)
ob_plane__2.lineart.crease_threshold = 0.0
ob_plane__3.parent = ob_water_rough
ob_plane__3.location = (-762.6, 851.1, 138.7)
ob_plane__3.rotation_euler = (0.0, 0.0, -0.4189)
ob_plane__3.scale = (0.25, 1.0, 0.32)
ob_plane__3.color = (0.8, 0.8, 0.8, 1.0)
ob_plane__3.lineart.crease_threshold = 0.0
ob_plane__4.parent = ob_water_rough
ob_plane__4.location = (-519.0, 419.0, 138.7)
ob_plane__4.rotation_euler = (0.0, 0.0, -1.223)
ob_plane__4.scale = (0.8, 1.0, 0.32)
ob_plane__4.color = (0.8, 0.8, 0.8, 1.0)
ob_plane__4.lineart.crease_threshold = 0.0
ob_plane__5.parent = ob_water_rough
ob_plane__5.location = (-523.0, 83.9, 115.7)
ob_plane__5.scale = (0.8, 1.0, 1.0)
ob_plane__5.color = (0.8, 0.8, 0.8, 1.0)
ob_plane__5.lineart.crease_threshold = 0.0
ob_plane__7.parent = ob_water_rough
ob_plane__7.location = (0.0, 0.0, 0.0)
ob_plane__7.rotation_euler = (0.0, 0.0, -0.5655)
ob_plane__7.scale = (0.3, 1.0, 0.5)
ob_plane__7.color = (0.8, 0.8, 0.8, 1.0)
ob_plane__7.lineart.crease_threshold = 0.0
ob_water_rough.location = (0.0, 0.0, 0.0)
ob_water_rough.rotation_euler = (1.571, -0.0, 0.0)
ob_water_rough.scale = (0.01, 0.01, 0.01)
ob_water_rough.color = (0.8, 0.8, 0.8, 1.0)
ob_water_rough.lineart.crease_threshold = 0.0
ob_waterfalls.location = (0.0, 0.0, 0.0)
ob_waterfalls.lineart.crease_threshold = 0.0

# ---- collection membership
col_collection.objects.link(ob_plane)
col_collection.objects.link(ob_plane__1)
col_collection.objects.link(ob_plane__2)
col_collection.objects.link(ob_plane__3)
col_collection.objects.link(ob_plane__4)
col_collection.objects.link(ob_plane__5)
col_collection.objects.link(ob_plane__7)
col_collection.objects.link(ob_water_rough)
col_collection.objects.link(ob_waterfalls)

# ---- scene / render settings (as saved in the file)
scene.frame_start = 1; scene.frame_end = 250; scene.frame_set(1)
scene.render.engine = 'BLENDER_EEVEE_NEXT'
scene.render.fps = 25
scene.cycles.use_denoising = False
scene.cycles.samples = 128
scene.cycles.sampling_pattern = 'TABULATED_SOBOL'
scene.cycles.use_adaptive_sampling = False
scene.cycles.use_light_tree = False
scene.view_settings.view_transform = 'Filmic'
bpy.context.view_layer.update()

# ---- added for rendering (the .blend has no active camera and no usable light): camera, sun
cam_auto = bpy.data.cameras.new('AutoCamera')
cam_auto.lens = 50.0
cam_auto.sensor_width = 36.0
cam_auto.clip_end = 1000.0
ob_auto_camera = bpy.data.objects.new('AutoCamera', cam_auto)
scene.collection.objects.link(ob_auto_camera)
ob_auto_camera.location = (26.6299, -57.8536, 49.1205)
ob_auto_camera.rotation_euler = (1.09748, -7.21219e-08, 0.694738)
scene.camera = ob_auto_camera
light_auto_sun = bpy.data.lights.new('AutoSun', 'SUN')
light_auto_sun.energy = 3.0
light_auto_sun.angle = 0.0523599
ob_auto_sun = bpy.data.objects.new('AutoSun', light_auto_sun)
scene.collection.objects.link(ob_auto_sun)
ob_auto_sun.rotation_euler = (0.872665, 0.174533, 0.523599)
bpy.context.view_layer.update()
